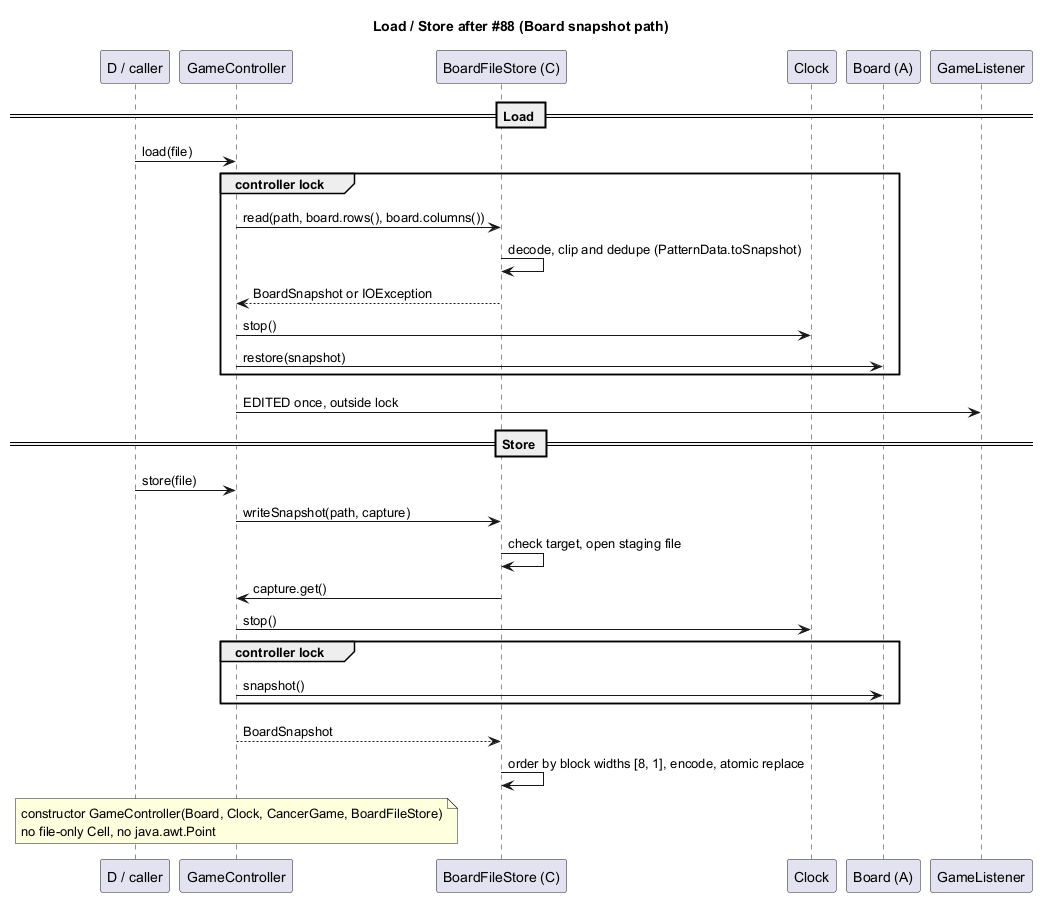

The diagram above was rendered by PlantUML. Its source (embedded in the PNG):
@startuml 007-after
title Load / Store after #88 (Board snapshot path)
participant "D / caller" as D
participant GameController as G
participant "BoardFileStore (C)" as F
participant Clock as T
participant "Board (A)" as B
participant GameListener as L

== Load ==
D -> G : load(file)
group controller lock
  G -> F : read(path, board.rows(), board.columns())
  F -> F : decode, clip and dedupe (PatternData.toSnapshot)
  F --> G : BoardSnapshot or IOException
  G -> T : stop()
  G -> B : restore(snapshot)
end
G -> L : EDITED once, outside lock

== Store ==
D -> G : store(file)
G -> F : writeSnapshot(path, capture)
F -> F : check target, open staging file
F -> G : capture.get()
G -> T : stop()
group controller lock
  G -> B : snapshot()
end
G --> F : BoardSnapshot
F -> F : order by block widths [8, 1], encode, atomic replace
note over G : constructor GameController(Board, Clock, CancerGame, BoardFileStore)\nno file-only Cell, no java.awt.Point
@enduml